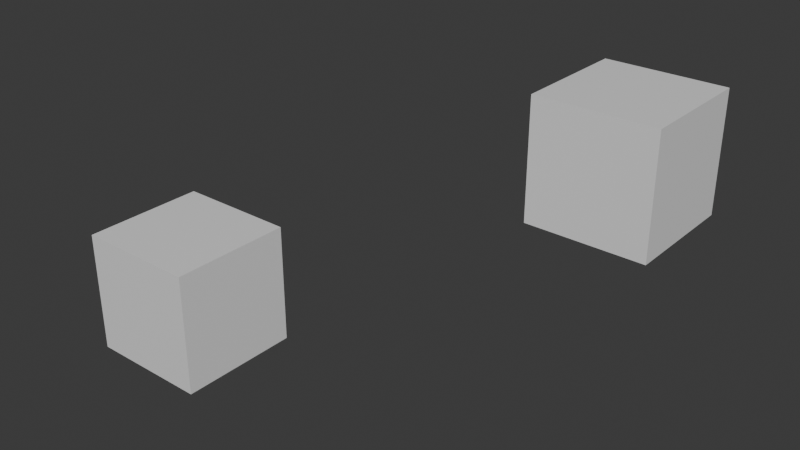 # Source: Snappie3_3.17.25_2.blend  (saved by Blender 4.3.34; exported with 4.5.12 LTS)
import bpy
from mathutils import Matrix  # noqa: F401  (used for matrix-valued properties, if any)

bpy.ops.wm.read_factory_settings(use_empty=True)
scene = bpy.context.scene
scene.name = 'Scene'

# ---- collections
col_collection = bpy.data.collections.new('Collection'); scene.collection.children.link(col_collection)

# ---- images (referenced by path relative to the original .blend; pixels are not part of the script)
import os
ASSET_DIR = os.environ.get("B2B_ASSET_DIR", "")  # directory of the original .blend (textures are referenced by path, not embedded)
HERE = os.path.dirname(os.path.abspath(__file__))  # packed textures are extracted next to this script under _unpacked/

def load_image(name, relpath, width, height, colorspace="sRGB"):
    """Load a texture the original file referenced (path relative to the .blend, or extracted next to this script)."""
    p = next((c for c in (os.path.join(HERE, relpath), os.path.join(ASSET_DIR, relpath)) if relpath and os.path.exists(c)), "")
    if p:
        img = bpy.data.images.load(p, check_existing=True)
        img.name = name
    else:  # same state as the original file: an image datablock whose file is absent (Cycles renders it pink)
        img = bpy.data.images.new(name, width, height)
        img.source = "FILE"
        img.filepath = "//" + (relpath or name)
    img.colorspace_settings.name = colorspace
    return img
img_forest_exr = load_image('forest.exr', 'forest.exr', 1024, 1024, 'Linear Rec.709')

# ---- materials (node trees are filled in below, after node groups)
mat_material = bpy.data.materials.new('Material')
mat_material.alpha_threshold = 0.0
mat_material.roughness = 0.5
mat_material.line_color = (0.0, 0.0, 0.0, 1.0)

# ---- material node trees
mat_material.use_nodes = True; mat_material.node_tree.nodes.clear()
_N = mat_material.node_tree.nodes; _L = mat_material.node_tree.links
n0 = _N.new('ShaderNodeOutputMaterial'); n0.name = 'Material Output'; n0.location = (300, 300)
n1 = _N.new('ShaderNodeBsdfPrincipled'); n1.name = 'Principled BSDF'; n1.location = (10, 300)
n1.inputs[3].default_value = 1.45
_L.new(n1.outputs[0], n0.inputs[0])
n0.is_active_output = True

# ---- world
world_world = bpy.data.worlds.new('World'); scene.world = world_world
world_world.use_nodes = True; world_world.node_tree.nodes.clear()
_N = world_world.node_tree.nodes; _L = world_world.node_tree.links
n0 = _N.new('ShaderNodeOutputWorld'); n0.name = 'World Output'; n0.location = (351, 268)
n1 = _N.new('ShaderNodeBackground'); n1.name = 'Background'; n1.location = (61, 268)
n1.inputs[0].default_value = (0.05088, 0.05088, 0.05088, 1.0)
n2 = _N.new('ShaderNodeTexEnvironment'); n2.name = 'Environment Texture'; n2.location = (-262, 277)
n2.image = img_forest_exr
n3 = _N.new('ShaderNodeMapping'); n3.name = 'Mapping'; n3.location = (-442, 277)
n4 = _N.new('ShaderNodeTexCoord'); n4.name = 'Texture Coordinate'; n4.location = (-622, 277)
n5 = _N.new('NodeFrame'); n5.name = 'Frame'; n5.location = (-674, 409)
n5.label = 'Node Group for Material Preview Lighting'
n5.width = 696
_L.new(n1.outputs[0], n0.inputs[0])
_L.new(n3.outputs[0], n2.inputs[0])
_L.new(n4.outputs[0], n3.inputs[0])
n0.is_active_output = True
world_world.color = (0.05088, 0.05088, 0.05088)
world_world.sun_shadow_jitter_overblur = 0.0

# ---- meshes
me_cube = bpy.data.meshes.new('Cube')
me_cube.from_pydata([(1.0, 1.0, 1.0), (1.0, 1.0, -1.0), (1.0, -1.0, 1.0), (1.0, -1.0, -1.0), (-1.0, 1.0, 1.0), (-1.0, 1.0, -1.0), (-1.0, -1.0, 1.0), (-1.0, -1.0, -1.0)], [], [(0, 4, 6, 2), (3, 2, 6, 7), (7, 6, 4, 5), (5, 1, 3, 7), (1, 0, 2, 3), (5, 4, 0, 1)])
_uv = me_cube.uv_layers.new(name='UVMap')
_uv.uv.foreach_set('vector', [0.3285, 0.6618, 0.004883, 0.6618, 0.004883, 0.3382, 0.3285, 0.3382, 0.3382, 0.3285, 0.3382, 0.004883, 0.6618, 0.004883, 0.6618, 0.3285, 0.3285, 0.9951, 0.004883, 0.9951, 0.004883, 0.6715, 0.3285, 0.6715, 0.004883, 0.004883, 0.3285, 0.004883, 0.3285, 0.3285, 0.004883, 0.3285, 0.3382, 0.6715, 0.6618, 0.6715, 0.6618, 0.9951, 0.3382, 0.9951, 0.6618, 0.3382, 0.6618, 0.6618, 0.3382, 0.6618, 0.3382, 0.3382])
me_cube.materials.append(mat_material)
me_cube.use_mirror_vertex_groups = False
me_cube.update()
me_cube_001 = bpy.data.meshes.new('Cube.001')
me_cube_001.from_pydata([(1.0, 1.0, 1.0), (1.0, 1.0, -1.0), (1.0, -1.0, 1.0), (1.0, -1.0, -1.0), (-1.0, 1.0, 1.0), (-1.0, 1.0, -1.0), (-1.0, -1.0, 1.0), (-1.0, -1.0, -1.0)], [], [(0, 4, 6, 2), (3, 2, 6, 7), (7, 6, 4, 5), (5, 1, 3, 7), (1, 0, 2, 3), (5, 4, 0, 1)])
_uv = me_cube_001.uv_layers.new(name='UVMap')
_uv.uv.foreach_set('vector', [0.3285, 0.6618, 0.004883, 0.6618, 0.004883, 0.3382, 0.3285, 0.3382, 0.3382, 0.3285, 0.3382, 0.004883, 0.6618, 0.004883, 0.6618, 0.3285, 0.3285, 0.9951, 0.004883, 0.9951, 0.004883, 0.6715, 0.3285, 0.6715, 0.004883, 0.004883, 0.3285, 0.004883, 0.3285, 0.3285, 0.004883, 0.3285, 0.3382, 0.6715, 0.6618, 0.6715, 0.6618, 0.9951, 0.3382, 0.9951, 0.6618, 0.3382, 0.6618, 0.6618, 0.3382, 0.6618, 0.3382, 0.3382])
me_cube_001.materials.append(mat_material)
me_cube_001.use_mirror_vertex_groups = False
me_cube_001.update()

# ---- objects
ob_cube = bpy.data.objects.new('Cube', me_cube)
ob_cube_001 = bpy.data.objects.new('Cube.001', me_cube_001)

# ---- transforms, parenting, visibility, modifiers, constraints
ob_cube.location = (-19.86, -6.821, 12.96)
ob_cube.scale = (2.809, 2.809, 2.809)
ob_cube.lock_rotations_4d = False
ob_cube.empty_display_type = 'ARROWS'
ob_cube.lineart.crease_threshold = 0.0
ob_cube_001.location = (-5.433, 4.2, 19.55)
ob_cube_001.scale = (2.809, 2.809, 2.809)
ob_cube_001.lock_rotations_4d = False
ob_cube_001.empty_display_type = 'ARROWS'
ob_cube_001.lineart.crease_threshold = 0.0

# ---- collection membership
col_collection.objects.link(ob_cube)
col_collection.objects.link(ob_cube_001)

# ---- scene / render settings (as saved in the file)
scene.frame_start = 1; scene.frame_end = 250; scene.frame_set(66)
scene.render.engine = 'BLENDER_EEVEE_NEXT'
bpy.context.view_layer.update()

# ---- added for rendering (the .blend has no active camera and no usable light): camera, sun
cam_auto = bpy.data.cameras.new('AutoCamera')
cam_auto.lens = 50.0
cam_auto.sensor_width = 36.0
cam_auto.clip_end = 1000.0
ob_auto_camera = bpy.data.objects.new('AutoCamera', cam_auto)
scene.collection.objects.link(ob_auto_camera)
ob_auto_camera.location = (13.9717, -33.2496, 37.548)
ob_auto_camera.rotation_euler = (1.09748, -7.21219e-08, 0.694738)
scene.camera = ob_auto_camera
light_auto_sun = bpy.data.lights.new('AutoSun', 'SUN')
light_auto_sun.energy = 3.0
light_auto_sun.angle = 0.0523599
ob_auto_sun = bpy.data.objects.new('AutoSun', light_auto_sun)
scene.collection.objects.link(ob_auto_sun)
ob_auto_sun.rotation_euler = (0.872665, 0.174533, 0.523599)
bpy.context.view_layer.update()
